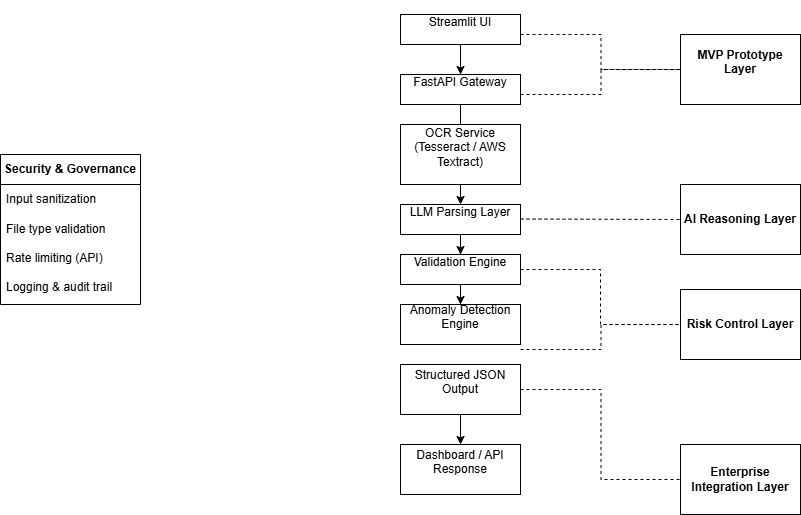

The diagram above was exported from draw.io. Its source (the exported page's mxGraphModel, read from the mxfile embedded in the PNG):
<mxGraphModel dx="1414" dy="743" grid="1" gridSize="10" guides="1" tooltips="1" connect="1" arrows="1" fold="1" page="1" pageScale="1" pageWidth="1169" pageHeight="827" math="0" shadow="0">
  <root>
    <mxCell id="0" />
    <mxCell id="1" parent="0" />
    <mxCell id="b5vvx8SkFjttyLkrIGTL-11" edge="1" parent="1" source="b5vvx8SkFjttyLkrIGTL-1" style="edgeStyle=orthogonalEdgeStyle;rounded=0;orthogonalLoop=1;jettySize=auto;html=1;" target="b5vvx8SkFjttyLkrIGTL-4" value="">
      <mxGeometry relative="1" as="geometry" />
    </mxCell>
    <mxCell id="b5vvx8SkFjttyLkrIGTL-1" parent="1" style="rounded=0;whiteSpace=wrap;html=1;" value="&#10; FastAPI Gateway&#10;&#10;" vertex="1">
      <mxGeometry height="30" width="120" x="520" y="80" as="geometry" />
    </mxCell>
    <mxCell id="b5vvx8SkFjttyLkrIGTL-2" parent="1" style="rounded=0;whiteSpace=wrap;html=1;" value="&#10;Streamlit UI&#10;&#10;" vertex="1">
      <mxGeometry height="30" width="120" x="520" y="20" as="geometry" />
    </mxCell>
    <mxCell id="b5vvx8SkFjttyLkrIGTL-3" parent="1" style="rounded=0;whiteSpace=wrap;html=1;" value="&#10;OCR Service (Tesseract / AWS Textract)&#10;&#10;" vertex="1">
      <mxGeometry height="60" width="120" x="520" y="130" as="geometry" />
    </mxCell>
    <mxCell id="b5vvx8SkFjttyLkrIGTL-12" edge="1" parent="1" source="b5vvx8SkFjttyLkrIGTL-4" style="edgeStyle=orthogonalEdgeStyle;rounded=0;orthogonalLoop=1;jettySize=auto;html=1;" target="b5vvx8SkFjttyLkrIGTL-7" value="">
      <mxGeometry relative="1" as="geometry" />
    </mxCell>
    <mxCell id="b5vvx8SkFjttyLkrIGTL-4" parent="1" style="rounded=0;whiteSpace=wrap;html=1;" value="&#10;LLM Parsing Layer &#10;&#10;" vertex="1">
      <mxGeometry height="30" width="120" x="520" y="210" as="geometry" />
    </mxCell>
    <mxCell id="b5vvx8SkFjttyLkrIGTL-15" edge="1" parent="1" source="b5vvx8SkFjttyLkrIGTL-6" style="edgeStyle=orthogonalEdgeStyle;rounded=0;orthogonalLoop=1;jettySize=auto;html=1;" target="b5vvx8SkFjttyLkrIGTL-14" value="">
      <mxGeometry relative="1" as="geometry" />
    </mxCell>
    <mxCell id="b5vvx8SkFjttyLkrIGTL-6" parent="1" style="rounded=0;whiteSpace=wrap;html=1;" value="&#10; Structured JSON Output&#10;&#10;" vertex="1">
      <mxGeometry height="50" width="120" x="520" y="370" as="geometry" />
    </mxCell>
    <mxCell id="b5vvx8SkFjttyLkrIGTL-13" edge="1" parent="1" source="b5vvx8SkFjttyLkrIGTL-7" style="edgeStyle=orthogonalEdgeStyle;rounded=0;orthogonalLoop=1;jettySize=auto;html=1;" target="b5vvx8SkFjttyLkrIGTL-8" value="">
      <mxGeometry relative="1" as="geometry" />
    </mxCell>
    <mxCell id="b5vvx8SkFjttyLkrIGTL-7" parent="1" style="rounded=0;whiteSpace=wrap;html=1;" value="&#10;Validation Engine &#10;&#10;" vertex="1">
      <mxGeometry height="30" width="120" x="520" y="260" as="geometry" />
    </mxCell>
    <mxCell id="b5vvx8SkFjttyLkrIGTL-8" parent="1" style="rounded=0;whiteSpace=wrap;html=1;" value="&#10;Anomaly Detection Engine &#10;&#10;" vertex="1">
      <mxGeometry height="40" width="120" x="520" y="310" as="geometry" />
    </mxCell>
    <mxCell id="b5vvx8SkFjttyLkrIGTL-10" edge="1" parent="1" source="b5vvx8SkFjttyLkrIGTL-2" style="edgeStyle=orthogonalEdgeStyle;rounded=0;orthogonalLoop=1;jettySize=auto;html=1;exitX=0.5;exitY=1;exitDx=0;exitDy=0;">
      <mxGeometry relative="1" as="geometry">
        <Array as="points">
          <mxPoint x="580" y="80" />
        </Array>
        <mxPoint x="580" y="80" as="targetPoint" />
      </mxGeometry>
    </mxCell>
    <mxCell id="b5vvx8SkFjttyLkrIGTL-14" parent="1" style="rounded=0;whiteSpace=wrap;html=1;" value="&#10;Dashboard / API Response&#10;&#10;" vertex="1">
      <mxGeometry height="50" width="120" x="520" y="450" as="geometry" />
    </mxCell>
    <mxCell id="b5vvx8SkFjttyLkrIGTL-17" parent="1" style="swimlane;fontStyle=0;childLayout=stackLayout;horizontal=1;startSize=30;horizontalStack=0;resizeParent=1;resizeParentMax=0;resizeLast=0;collapsible=1;marginBottom=0;whiteSpace=wrap;html=1;" value="&lt;b&gt; Security &amp;amp; Governance&lt;/b&gt;" vertex="1">
      <mxGeometry height="150" width="140" x="120" y="160" as="geometry" />
    </mxCell>
    <mxCell id="b5vvx8SkFjttyLkrIGTL-18" parent="b5vvx8SkFjttyLkrIGTL-17" style="text;strokeColor=none;fillColor=none;align=left;verticalAlign=middle;spacingLeft=4;spacingRight=4;overflow=hidden;points=[[0,0.5],[1,0.5]];portConstraint=eastwest;rotatable=0;whiteSpace=wrap;html=1;" value="Input sanitization   " vertex="1">
      <mxGeometry height="30" width="140" y="30" as="geometry" />
    </mxCell>
    <mxCell id="b5vvx8SkFjttyLkrIGTL-19" parent="b5vvx8SkFjttyLkrIGTL-17" style="text;strokeColor=none;fillColor=none;align=left;verticalAlign=middle;spacingLeft=4;spacingRight=4;overflow=hidden;points=[[0,0.5],[1,0.5]];portConstraint=eastwest;rotatable=0;whiteSpace=wrap;html=1;" value="File type validation  " vertex="1">
      <mxGeometry height="30" width="140" y="60" as="geometry" />
    </mxCell>
    <mxCell id="b5vvx8SkFjttyLkrIGTL-20" parent="b5vvx8SkFjttyLkrIGTL-17" style="text;strokeColor=none;fillColor=none;align=left;verticalAlign=top;spacingLeft=4;spacingRight=4;overflow=hidden;points=[[0,0.5],[1,0.5]];portConstraint=eastwest;rotatable=0;whiteSpace=wrap;html=1;" value="Rate limiting (API)&lt;div&gt;&lt;br&gt;Logging &amp;amp; audit trail&amp;nbsp;&lt;/div&gt;" vertex="1">
      <mxGeometry height="60" width="140" y="90" as="geometry" />
    </mxCell>
    <mxCell id="b5vvx8SkFjttyLkrIGTL-21" parent="1" style="rounded=0;whiteSpace=wrap;html=1;verticalAlign=middle;fontStyle=1;labelPosition=center;verticalLabelPosition=middle;align=center;" value="&#10;MVP Prototype Layer&#10;&#10;" vertex="1">
      <mxGeometry height="70" width="120" x="800" y="40" as="geometry" />
    </mxCell>
    <mxCell id="b5vvx8SkFjttyLkrIGTL-22" edge="1" parent="1" style="endArrow=none;dashed=1;html=1;rounded=0;entryX=0;entryY=0.5;entryDx=0;entryDy=0;edgeStyle=orthogonalEdgeStyle;" target="b5vvx8SkFjttyLkrIGTL-21" value="">
      <mxGeometry height="50" relative="1" width="50" as="geometry">
        <mxPoint x="640" y="100" as="sourcePoint" />
        <mxPoint x="690" y="50" as="targetPoint" />
      </mxGeometry>
    </mxCell>
    <mxCell id="b5vvx8SkFjttyLkrIGTL-23" edge="1" parent="1" style="endArrow=none;dashed=1;html=1;rounded=0;edgeStyle=orthogonalEdgeStyle;entryX=0;entryY=0.5;entryDx=0;entryDy=0;" target="b5vvx8SkFjttyLkrIGTL-21" value="">
      <mxGeometry height="50" relative="1" width="50" as="geometry">
        <mxPoint x="640" y="40" as="sourcePoint" />
        <mxPoint x="690" y="-10" as="targetPoint" />
      </mxGeometry>
    </mxCell>
    <mxCell id="b5vvx8SkFjttyLkrIGTL-25" parent="1" style="rounded=0;whiteSpace=wrap;html=1;verticalAlign=middle;fontStyle=1;labelPosition=center;verticalLabelPosition=middle;align=center;" value="AI Reasoning Layer" vertex="1">
      <mxGeometry height="70" width="120" x="800" y="190" as="geometry" />
    </mxCell>
    <mxCell id="b5vvx8SkFjttyLkrIGTL-27" edge="1" parent="1" style="endArrow=none;dashed=1;html=1;rounded=0;entryX=0;entryY=0.5;entryDx=0;entryDy=0;" target="b5vvx8SkFjttyLkrIGTL-25" value="">
      <mxGeometry height="50" relative="1" width="50" as="geometry">
        <mxPoint x="640" y="224.5" as="sourcePoint" />
        <mxPoint x="800" y="224.5" as="targetPoint" />
      </mxGeometry>
    </mxCell>
    <mxCell id="b5vvx8SkFjttyLkrIGTL-28" parent="1" style="rounded=0;whiteSpace=wrap;html=1;verticalAlign=middle;fontStyle=1;labelPosition=center;verticalLabelPosition=middle;align=center;" value="Enterprise Integration Layer" vertex="1">
      <mxGeometry height="70" width="120" x="800" y="450" as="geometry" />
    </mxCell>
    <mxCell id="b5vvx8SkFjttyLkrIGTL-29" parent="1" style="rounded=0;whiteSpace=wrap;html=1;verticalAlign=middle;fontStyle=1;labelPosition=center;verticalLabelPosition=middle;align=center;" value="Risk Control Layer" vertex="1">
      <mxGeometry height="70" width="120" x="800" y="295" as="geometry" />
    </mxCell>
    <mxCell id="b5vvx8SkFjttyLkrIGTL-31" edge="1" parent="1" style="endArrow=none;dashed=1;html=1;rounded=0;entryX=0;entryY=0.5;entryDx=0;entryDy=0;edgeStyle=orthogonalEdgeStyle;" target="b5vvx8SkFjttyLkrIGTL-28" value="">
      <mxGeometry height="50" relative="1" width="50" as="geometry">
        <mxPoint x="640" y="395" as="sourcePoint" />
        <mxPoint x="800" y="370" as="targetPoint" />
      </mxGeometry>
    </mxCell>
    <mxCell id="b5vvx8SkFjttyLkrIGTL-32" edge="1" parent="1" style="endArrow=none;dashed=1;html=1;rounded=0;entryX=0;entryY=0.5;entryDx=0;entryDy=0;edgeStyle=orthogonalEdgeStyle;" target="b5vvx8SkFjttyLkrIGTL-29" value="">
      <mxGeometry height="50" relative="1" width="50" as="geometry">
        <mxPoint x="640" y="355" as="sourcePoint" />
        <mxPoint x="800" y="330" as="targetPoint" />
      </mxGeometry>
    </mxCell>
    <mxCell id="b5vvx8SkFjttyLkrIGTL-34" edge="1" parent="1" source="b5vvx8SkFjttyLkrIGTL-7" style="endArrow=none;dashed=1;html=1;rounded=0;entryX=0;entryY=0.5;entryDx=0;entryDy=0;edgeStyle=orthogonalEdgeStyle;exitX=1;exitY=0.5;exitDx=0;exitDy=0;" target="b5vvx8SkFjttyLkrIGTL-29" value="">
      <mxGeometry height="50" relative="1" width="50" as="geometry">
        <mxPoint x="700" y="285" as="sourcePoint" />
        <mxPoint x="860" y="260" as="targetPoint" />
      </mxGeometry>
    </mxCell>
  </root>
</mxGraphModel>